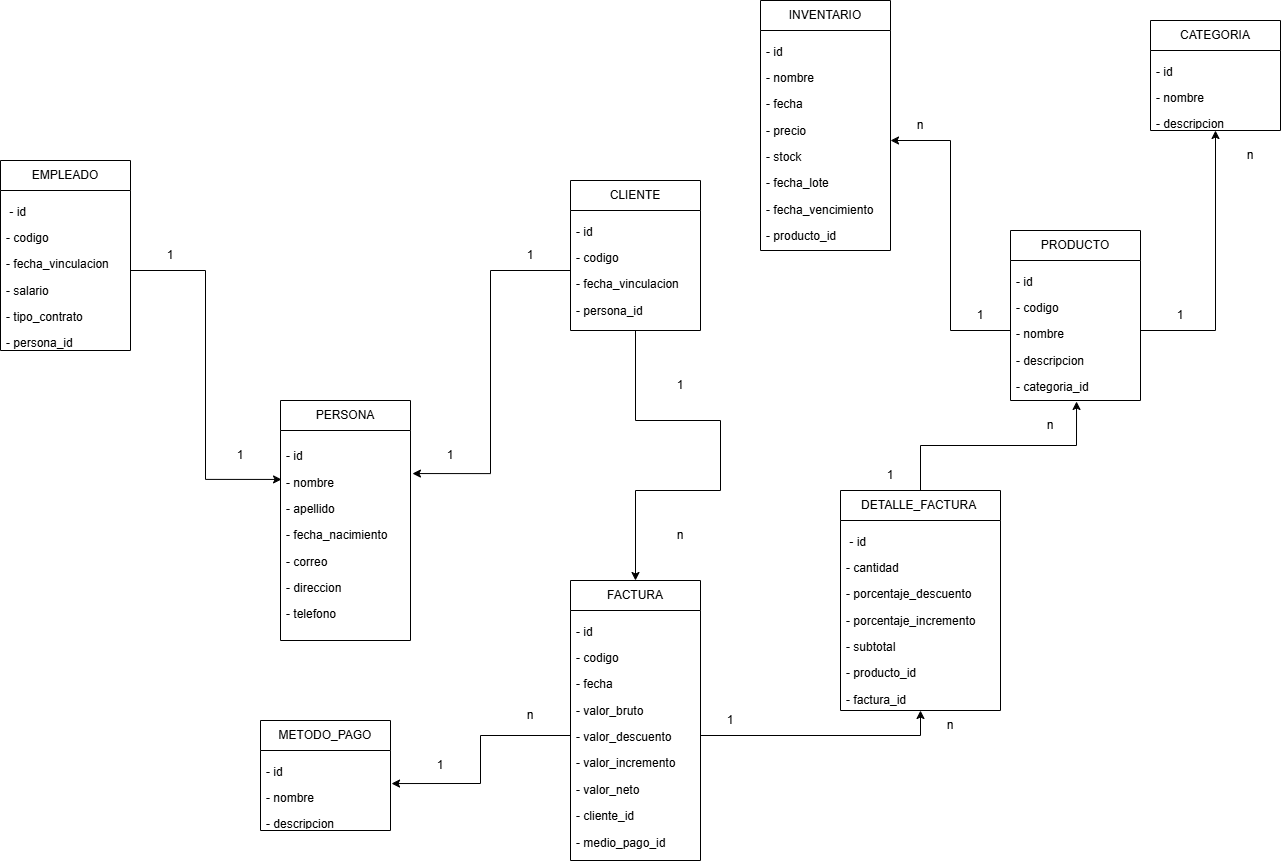

The diagram above was exported from draw.io. Its source (the exported page's mxGraphModel, read from the mxfile embedded in the PNG):
<mxGraphModel dx="1428" dy="1926" grid="1" gridSize="10" guides="1" tooltips="1" connect="1" arrows="1" fold="1" page="1" pageScale="1" pageWidth="827" pageHeight="1169" math="0" shadow="0">
  <root>
    <mxCell id="0" />
    <mxCell id="1" parent="0" />
    <mxCell id="HvbPd2SDP1xmV8ceXLos-9" value="PERSONA" style="swimlane;fontStyle=0;childLayout=stackLayout;horizontal=1;startSize=30;horizontalStack=0;resizeParent=1;resizeParentMax=0;resizeLast=0;collapsible=1;marginBottom=0;whiteSpace=wrap;html=1;" parent="1" vertex="1">
      <mxGeometry x="620" y="70" width="130" height="240" as="geometry" />
    </mxCell>
    <mxCell id="HvbPd2SDP1xmV8ceXLos-10" value="&lt;p class=&quot;MsoNormal&quot;&gt;- id&amp;nbsp;&lt;/p&gt;&lt;p class=&quot;MsoNormal&quot;&gt;- nombre&amp;nbsp;&lt;/p&gt;&lt;p class=&quot;MsoNormal&quot;&gt;- apellido&amp;nbsp;&lt;/p&gt;&lt;p class=&quot;MsoNormal&quot;&gt;- fecha_nacimiento&amp;nbsp;&lt;/p&gt;&lt;p class=&quot;MsoNormal&quot;&gt;- correo&amp;nbsp;&lt;/p&gt;&lt;p class=&quot;MsoNormal&quot;&gt;&lt;span style=&quot;background-color: transparent; color: light-dark(rgb(0, 0, 0), rgb(255, 255, 255));&quot;&gt;-&amp;nbsp;&lt;/span&gt;&lt;span style=&quot;background-color: transparent; color: light-dark(rgb(0, 0, 0), rgb(255, 255, 255));&quot;&gt;direccion&amp;nbsp;&lt;/span&gt;&lt;/p&gt;&lt;p class=&quot;MsoNormal&quot;&gt;&lt;span style=&quot;background-color: transparent; color: light-dark(rgb(0, 0, 0), rgb(255, 255, 255));&quot;&gt;- telefono&lt;/span&gt;&lt;/p&gt;" style="text;strokeColor=none;fillColor=none;align=left;verticalAlign=middle;spacingLeft=4;spacingRight=4;overflow=hidden;points=[[0,0.5],[1,0.5]];portConstraint=eastwest;rotatable=0;whiteSpace=wrap;html=1;" parent="HvbPd2SDP1xmV8ceXLos-9" vertex="1">
      <mxGeometry y="30" width="130" height="210" as="geometry" />
    </mxCell>
    <mxCell id="HvbPd2SDP1xmV8ceXLos-13" value="CLIENTE" style="swimlane;fontStyle=0;childLayout=stackLayout;horizontal=1;startSize=30;horizontalStack=0;resizeParent=1;resizeParentMax=0;resizeLast=0;collapsible=1;marginBottom=0;whiteSpace=wrap;html=1;" parent="1" vertex="1">
      <mxGeometry x="910" y="-150" width="130" height="150" as="geometry">
        <mxRectangle x="450" y="120" width="100" height="30" as="alternateBounds" />
      </mxGeometry>
    </mxCell>
    <mxCell id="HvbPd2SDP1xmV8ceXLos-14" value="&lt;p class=&quot;MsoNormal&quot;&gt;&lt;span style=&quot;background-color: transparent; color: light-dark(rgb(0, 0, 0), rgb(255, 255, 255));&quot;&gt;- id&amp;nbsp;&lt;/span&gt;&lt;/p&gt;&lt;p class=&quot;MsoNormal&quot;&gt;- codigo&amp;nbsp;&lt;/p&gt;&lt;p class=&quot;MsoNormal&quot;&gt;- fecha_vinculacion&amp;nbsp;&lt;/p&gt;&lt;p class=&quot;MsoNormal&quot;&gt;- persona_id&lt;/p&gt;" style="text;strokeColor=none;fillColor=none;align=left;verticalAlign=middle;spacingLeft=4;spacingRight=4;overflow=hidden;points=[[0,0.5],[1,0.5]];portConstraint=eastwest;rotatable=0;whiteSpace=wrap;html=1;" parent="HvbPd2SDP1xmV8ceXLos-13" vertex="1">
      <mxGeometry y="30" width="130" height="120" as="geometry" />
    </mxCell>
    <mxCell id="HvbPd2SDP1xmV8ceXLos-17" value="EMPLEADO" style="swimlane;fontStyle=0;childLayout=stackLayout;horizontal=1;startSize=30;horizontalStack=0;resizeParent=1;resizeParentMax=0;resizeLast=0;collapsible=1;marginBottom=0;whiteSpace=wrap;html=1;" parent="1" vertex="1">
      <mxGeometry x="340" y="-170" width="130" height="190" as="geometry" />
    </mxCell>
    <mxCell id="HvbPd2SDP1xmV8ceXLos-18" value="&lt;p class=&quot;MsoNormal&quot;&gt;&amp;nbsp;- id&amp;nbsp;&lt;/p&gt;&lt;p class=&quot;MsoNormal&quot;&gt;- codigo&amp;nbsp;&lt;/p&gt;&lt;p class=&quot;MsoNormal&quot;&gt;- fecha_vinculacion&amp;nbsp;&lt;/p&gt;&lt;p class=&quot;MsoNormal&quot;&gt;- salario&amp;nbsp;&lt;/p&gt;&lt;p class=&quot;MsoNormal&quot;&gt;- tipo_contrato&amp;nbsp;&lt;/p&gt;&lt;p class=&quot;MsoNormal&quot;&gt;- persona_id&lt;/p&gt;" style="text;strokeColor=none;fillColor=none;align=left;verticalAlign=middle;spacingLeft=4;spacingRight=4;overflow=hidden;points=[[0,0.5],[1,0.5]];portConstraint=eastwest;rotatable=0;whiteSpace=wrap;html=1;" parent="HvbPd2SDP1xmV8ceXLos-17" vertex="1">
      <mxGeometry y="30" width="130" height="160" as="geometry" />
    </mxCell>
    <mxCell id="HvbPd2SDP1xmV8ceXLos-19" value="CATEGORIA" style="swimlane;fontStyle=0;childLayout=stackLayout;horizontal=1;startSize=30;horizontalStack=0;resizeParent=1;resizeParentMax=0;resizeLast=0;collapsible=1;marginBottom=0;whiteSpace=wrap;html=1;" parent="1" vertex="1">
      <mxGeometry x="1490" y="-310" width="130" height="110" as="geometry" />
    </mxCell>
    <mxCell id="HvbPd2SDP1xmV8ceXLos-20" value="&lt;p class=&quot;MsoNormal&quot;&gt;- id&amp;nbsp;&lt;/p&gt;&lt;p class=&quot;MsoNormal&quot;&gt;- nombre&amp;nbsp;&lt;/p&gt;&lt;p class=&quot;MsoNormal&quot;&gt;- descripcion&lt;/p&gt;" style="text;strokeColor=none;fillColor=none;align=left;verticalAlign=middle;spacingLeft=4;spacingRight=4;overflow=hidden;points=[[0,0.5],[1,0.5]];portConstraint=eastwest;rotatable=0;whiteSpace=wrap;html=1;" parent="HvbPd2SDP1xmV8ceXLos-19" vertex="1">
      <mxGeometry y="30" width="130" height="80" as="geometry" />
    </mxCell>
    <mxCell id="HvbPd2SDP1xmV8ceXLos-21" value="PRODUCTO" style="swimlane;fontStyle=0;childLayout=stackLayout;horizontal=1;startSize=30;horizontalStack=0;resizeParent=1;resizeParentMax=0;resizeLast=0;collapsible=1;marginBottom=0;whiteSpace=wrap;html=1;" parent="1" vertex="1">
      <mxGeometry x="1350" y="-100" width="130" height="170" as="geometry" />
    </mxCell>
    <mxCell id="HvbPd2SDP1xmV8ceXLos-22" value="&lt;p class=&quot;MsoNormal&quot;&gt;- id&amp;nbsp;&lt;/p&gt;&lt;p class=&quot;MsoNormal&quot;&gt;- codigo&amp;nbsp;&lt;/p&gt;&lt;p class=&quot;MsoNormal&quot;&gt;- nombre&amp;nbsp;&lt;/p&gt;&lt;p class=&quot;MsoNormal&quot;&gt;- descripcion&amp;nbsp;&lt;/p&gt;&lt;p class=&quot;MsoNormal&quot;&gt;- categoria_id&lt;/p&gt;" style="text;strokeColor=none;fillColor=none;align=left;verticalAlign=middle;spacingLeft=4;spacingRight=4;overflow=hidden;points=[[0,0.5],[1,0.5]];portConstraint=eastwest;rotatable=0;whiteSpace=wrap;html=1;" parent="HvbPd2SDP1xmV8ceXLos-21" vertex="1">
      <mxGeometry y="30" width="130" height="140" as="geometry" />
    </mxCell>
    <mxCell id="HvbPd2SDP1xmV8ceXLos-23" value="INVENTARIO" style="swimlane;fontStyle=0;childLayout=stackLayout;horizontal=1;startSize=30;horizontalStack=0;resizeParent=1;resizeParentMax=0;resizeLast=0;collapsible=1;marginBottom=0;whiteSpace=wrap;html=1;" parent="1" vertex="1">
      <mxGeometry x="1100" y="-330" width="130" height="250" as="geometry" />
    </mxCell>
    <mxCell id="HvbPd2SDP1xmV8ceXLos-24" value="&lt;p class=&quot;MsoNormal&quot;&gt;- id&amp;nbsp;&lt;/p&gt;&lt;p class=&quot;MsoNormal&quot;&gt;- nombre&amp;nbsp;&lt;/p&gt;&lt;p class=&quot;MsoNormal&quot;&gt;- fecha&amp;nbsp;&lt;/p&gt;&lt;p class=&quot;MsoNormal&quot;&gt;- precio&amp;nbsp;&lt;/p&gt;&lt;p class=&quot;MsoNormal&quot;&gt;- stock&amp;nbsp;&lt;/p&gt;&lt;p class=&quot;MsoNormal&quot;&gt;- fecha_lote&amp;nbsp;&lt;/p&gt;&lt;p class=&quot;MsoNormal&quot;&gt;- fecha_vencimiento&amp;nbsp;&lt;/p&gt;&lt;p class=&quot;MsoNormal&quot;&gt;- producto_id&lt;/p&gt;" style="text;strokeColor=none;fillColor=none;align=left;verticalAlign=middle;spacingLeft=4;spacingRight=4;overflow=hidden;points=[[0,0.5],[1,0.5]];portConstraint=eastwest;rotatable=0;whiteSpace=wrap;html=1;" parent="HvbPd2SDP1xmV8ceXLos-23" vertex="1">
      <mxGeometry y="30" width="130" height="220" as="geometry" />
    </mxCell>
    <mxCell id="HvbPd2SDP1xmV8ceXLos-25" value="METODO_PAGO" style="swimlane;fontStyle=0;childLayout=stackLayout;horizontal=1;startSize=30;horizontalStack=0;resizeParent=1;resizeParentMax=0;resizeLast=0;collapsible=1;marginBottom=0;whiteSpace=wrap;html=1;" parent="1" vertex="1">
      <mxGeometry x="600" y="390" width="130" height="110" as="geometry" />
    </mxCell>
    <mxCell id="HvbPd2SDP1xmV8ceXLos-26" value="&lt;p class=&quot;MsoNormal&quot;&gt;- id&amp;nbsp;&lt;/p&gt;&lt;p class=&quot;MsoNormal&quot;&gt;- nombre&amp;nbsp;&lt;/p&gt;&lt;p class=&quot;MsoNormal&quot;&gt;- descripcion&lt;/p&gt;" style="text;strokeColor=none;fillColor=none;align=left;verticalAlign=middle;spacingLeft=4;spacingRight=4;overflow=hidden;points=[[0,0.5],[1,0.5]];portConstraint=eastwest;rotatable=0;whiteSpace=wrap;html=1;" parent="HvbPd2SDP1xmV8ceXLos-25" vertex="1">
      <mxGeometry y="30" width="130" height="80" as="geometry" />
    </mxCell>
    <mxCell id="HvbPd2SDP1xmV8ceXLos-27" value="FACTURA" style="swimlane;fontStyle=0;childLayout=stackLayout;horizontal=1;startSize=30;horizontalStack=0;resizeParent=1;resizeParentMax=0;resizeLast=0;collapsible=1;marginBottom=0;whiteSpace=wrap;html=1;" parent="1" vertex="1">
      <mxGeometry x="910" y="250" width="130" height="280" as="geometry" />
    </mxCell>
    <mxCell id="HvbPd2SDP1xmV8ceXLos-28" value="&lt;p class=&quot;MsoNormal&quot;&gt;- id&amp;nbsp;&lt;/p&gt;&lt;p class=&quot;MsoNormal&quot;&gt;- codigo&amp;nbsp;&lt;/p&gt;&lt;p class=&quot;MsoNormal&quot;&gt;- fecha&amp;nbsp;&lt;/p&gt;&lt;p class=&quot;MsoNormal&quot;&gt;- valor_bruto&amp;nbsp;&lt;/p&gt;&lt;p class=&quot;MsoNormal&quot;&gt;- valor_descuento&amp;nbsp;&lt;/p&gt;&lt;p class=&quot;MsoNormal&quot;&gt;- valor_incremento&amp;nbsp;&lt;/p&gt;&lt;p class=&quot;MsoNormal&quot;&gt;- valor_neto&amp;nbsp;&lt;/p&gt;&lt;p class=&quot;MsoNormal&quot;&gt;- cliente_id&amp;nbsp;&lt;/p&gt;&lt;p class=&quot;MsoNormal&quot;&gt;- medio_pago_id&lt;/p&gt;" style="text;strokeColor=none;fillColor=none;align=left;verticalAlign=middle;spacingLeft=4;spacingRight=4;overflow=hidden;points=[[0,0.5],[1,0.5]];portConstraint=eastwest;rotatable=0;whiteSpace=wrap;html=1;" parent="HvbPd2SDP1xmV8ceXLos-27" vertex="1">
      <mxGeometry y="30" width="130" height="250" as="geometry" />
    </mxCell>
    <mxCell id="HvbPd2SDP1xmV8ceXLos-29" value="DETALLE_FACTURA&amp;nbsp;" style="swimlane;fontStyle=0;childLayout=stackLayout;horizontal=1;startSize=30;horizontalStack=0;resizeParent=1;resizeParentMax=0;resizeLast=0;collapsible=1;marginBottom=0;whiteSpace=wrap;html=1;" parent="1" vertex="1">
      <mxGeometry x="1180" y="160" width="160" height="220" as="geometry" />
    </mxCell>
    <mxCell id="HvbPd2SDP1xmV8ceXLos-30" value="&lt;p class=&quot;MsoNormal&quot;&gt;&amp;nbsp;- id&amp;nbsp;&lt;/p&gt;&lt;p class=&quot;MsoNormal&quot;&gt;- cantidad&amp;nbsp;&lt;/p&gt;&lt;p class=&quot;MsoNormal&quot;&gt;- porcentaje_descuento&amp;nbsp;&lt;/p&gt;&lt;p class=&quot;MsoNormal&quot;&gt;- porcentaje_incremento&amp;nbsp;&lt;/p&gt;&lt;p class=&quot;MsoNormal&quot;&gt;- subtotal&amp;nbsp;&lt;/p&gt;&lt;p class=&quot;MsoNormal&quot;&gt;- producto_id&amp;nbsp;&lt;/p&gt;&lt;p class=&quot;MsoNormal&quot;&gt;- factura_id&lt;/p&gt;" style="text;strokeColor=none;fillColor=none;align=left;verticalAlign=middle;spacingLeft=4;spacingRight=4;overflow=hidden;points=[[0,0.5],[1,0.5]];portConstraint=eastwest;rotatable=0;whiteSpace=wrap;html=1;" parent="HvbPd2SDP1xmV8ceXLos-29" vertex="1">
      <mxGeometry y="30" width="160" height="190" as="geometry" />
    </mxCell>
    <mxCell id="YaznjuS1TePeTDcNa_Vc-2" style="edgeStyle=orthogonalEdgeStyle;rounded=0;orthogonalLoop=1;jettySize=auto;html=1;entryX=1.015;entryY=0.205;entryDx=0;entryDy=0;entryPerimeter=0;" edge="1" parent="1" source="HvbPd2SDP1xmV8ceXLos-14" target="HvbPd2SDP1xmV8ceXLos-10">
      <mxGeometry relative="1" as="geometry" />
    </mxCell>
    <mxCell id="YaznjuS1TePeTDcNa_Vc-3" style="edgeStyle=orthogonalEdgeStyle;rounded=0;orthogonalLoop=1;jettySize=auto;html=1;exitX=1;exitY=0.5;exitDx=0;exitDy=0;entryX=0.008;entryY=0.233;entryDx=0;entryDy=0;entryPerimeter=0;" edge="1" parent="1" source="HvbPd2SDP1xmV8ceXLos-18" target="HvbPd2SDP1xmV8ceXLos-10">
      <mxGeometry relative="1" as="geometry" />
    </mxCell>
    <mxCell id="YaznjuS1TePeTDcNa_Vc-4" value="1" style="text;html=1;align=center;verticalAlign=middle;whiteSpace=wrap;rounded=0;" vertex="1" parent="1">
      <mxGeometry x="840" y="-90" width="60" height="30" as="geometry" />
    </mxCell>
    <mxCell id="YaznjuS1TePeTDcNa_Vc-5" value="1" style="text;html=1;align=center;verticalAlign=middle;whiteSpace=wrap;rounded=0;" vertex="1" parent="1">
      <mxGeometry x="480" y="-90" width="60" height="30" as="geometry" />
    </mxCell>
    <mxCell id="YaznjuS1TePeTDcNa_Vc-6" value="1" style="text;html=1;align=center;verticalAlign=middle;whiteSpace=wrap;rounded=0;" vertex="1" parent="1">
      <mxGeometry x="760" y="110" width="60" height="30" as="geometry" />
    </mxCell>
    <mxCell id="YaznjuS1TePeTDcNa_Vc-8" value="1" style="text;html=1;align=center;verticalAlign=middle;whiteSpace=wrap;rounded=0;" vertex="1" parent="1">
      <mxGeometry x="550" y="110" width="60" height="30" as="geometry" />
    </mxCell>
    <mxCell id="YaznjuS1TePeTDcNa_Vc-12" value="1" style="text;html=1;align=center;verticalAlign=middle;whiteSpace=wrap;rounded=0;" vertex="1" parent="1">
      <mxGeometry x="990" y="40" width="60" height="30" as="geometry" />
    </mxCell>
    <mxCell id="YaznjuS1TePeTDcNa_Vc-13" value="n" style="text;html=1;align=center;verticalAlign=middle;whiteSpace=wrap;rounded=0;" vertex="1" parent="1">
      <mxGeometry x="990" y="190" width="60" height="30" as="geometry" />
    </mxCell>
    <mxCell id="YaznjuS1TePeTDcNa_Vc-14" style="edgeStyle=orthogonalEdgeStyle;rounded=0;orthogonalLoop=1;jettySize=auto;html=1;exitX=0;exitY=0.5;exitDx=0;exitDy=0;entryX=1.008;entryY=0.413;entryDx=0;entryDy=0;entryPerimeter=0;" edge="1" parent="1" source="HvbPd2SDP1xmV8ceXLos-28" target="HvbPd2SDP1xmV8ceXLos-26">
      <mxGeometry relative="1" as="geometry" />
    </mxCell>
    <mxCell id="YaznjuS1TePeTDcNa_Vc-15" value="n" style="text;html=1;align=center;verticalAlign=middle;whiteSpace=wrap;rounded=0;" vertex="1" parent="1">
      <mxGeometry x="840" y="370" width="60" height="30" as="geometry" />
    </mxCell>
    <mxCell id="YaznjuS1TePeTDcNa_Vc-16" value="1" style="text;html=1;align=center;verticalAlign=middle;whiteSpace=wrap;rounded=0;" vertex="1" parent="1">
      <mxGeometry x="750" y="420" width="60" height="30" as="geometry" />
    </mxCell>
    <mxCell id="YaznjuS1TePeTDcNa_Vc-17" style="edgeStyle=orthogonalEdgeStyle;rounded=0;orthogonalLoop=1;jettySize=auto;html=1;entryX=0.5;entryY=1;entryDx=0;entryDy=0;" edge="1" parent="1" source="HvbPd2SDP1xmV8ceXLos-28" target="HvbPd2SDP1xmV8ceXLos-29">
      <mxGeometry relative="1" as="geometry" />
    </mxCell>
    <mxCell id="YaznjuS1TePeTDcNa_Vc-18" value="n" style="text;html=1;align=center;verticalAlign=middle;whiteSpace=wrap;rounded=0;" vertex="1" parent="1">
      <mxGeometry x="1260" y="380" width="60" height="30" as="geometry" />
    </mxCell>
    <mxCell id="YaznjuS1TePeTDcNa_Vc-19" value="1" style="text;html=1;align=center;verticalAlign=middle;whiteSpace=wrap;rounded=0;" vertex="1" parent="1">
      <mxGeometry x="1040" y="375" width="60" height="30" as="geometry" />
    </mxCell>
    <mxCell id="YaznjuS1TePeTDcNa_Vc-20" style="edgeStyle=orthogonalEdgeStyle;rounded=0;orthogonalLoop=1;jettySize=auto;html=1;entryX=0.508;entryY=1.007;entryDx=0;entryDy=0;entryPerimeter=0;" edge="1" parent="1" source="HvbPd2SDP1xmV8ceXLos-29" target="HvbPd2SDP1xmV8ceXLos-22">
      <mxGeometry relative="1" as="geometry" />
    </mxCell>
    <mxCell id="YaznjuS1TePeTDcNa_Vc-21" value="1" style="text;html=1;align=center;verticalAlign=middle;whiteSpace=wrap;rounded=0;" vertex="1" parent="1">
      <mxGeometry x="1200" y="130" width="60" height="30" as="geometry" />
    </mxCell>
    <mxCell id="YaznjuS1TePeTDcNa_Vc-22" value="n" style="text;html=1;align=center;verticalAlign=middle;whiteSpace=wrap;rounded=0;" vertex="1" parent="1">
      <mxGeometry x="1360" y="80" width="60" height="30" as="geometry" />
    </mxCell>
    <mxCell id="YaznjuS1TePeTDcNa_Vc-23" style="edgeStyle=orthogonalEdgeStyle;rounded=0;orthogonalLoop=1;jettySize=auto;html=1;entryX=0.5;entryY=1;entryDx=0;entryDy=0;" edge="1" parent="1" source="HvbPd2SDP1xmV8ceXLos-22" target="HvbPd2SDP1xmV8ceXLos-19">
      <mxGeometry relative="1" as="geometry" />
    </mxCell>
    <mxCell id="YaznjuS1TePeTDcNa_Vc-25" style="edgeStyle=orthogonalEdgeStyle;rounded=0;orthogonalLoop=1;jettySize=auto;html=1;" edge="1" parent="1" source="HvbPd2SDP1xmV8ceXLos-22" target="HvbPd2SDP1xmV8ceXLos-24">
      <mxGeometry relative="1" as="geometry">
        <mxPoint x="1220" y="-10" as="targetPoint" />
      </mxGeometry>
    </mxCell>
    <mxCell id="YaznjuS1TePeTDcNa_Vc-26" value="1" style="text;html=1;align=center;verticalAlign=middle;whiteSpace=wrap;rounded=0;" vertex="1" parent="1">
      <mxGeometry x="1290" y="-30" width="60" height="30" as="geometry" />
    </mxCell>
    <mxCell id="YaznjuS1TePeTDcNa_Vc-27" value="1" style="text;html=1;align=center;verticalAlign=middle;whiteSpace=wrap;rounded=0;" vertex="1" parent="1">
      <mxGeometry x="1490" y="-30" width="60" height="30" as="geometry" />
    </mxCell>
    <mxCell id="YaznjuS1TePeTDcNa_Vc-28" value="n" style="text;html=1;align=center;verticalAlign=middle;whiteSpace=wrap;rounded=0;" vertex="1" parent="1">
      <mxGeometry x="1560" y="-190" width="60" height="30" as="geometry" />
    </mxCell>
    <mxCell id="YaznjuS1TePeTDcNa_Vc-29" value="n" style="text;html=1;align=center;verticalAlign=middle;whiteSpace=wrap;rounded=0;" vertex="1" parent="1">
      <mxGeometry x="1230" y="-220" width="60" height="30" as="geometry" />
    </mxCell>
    <mxCell id="YaznjuS1TePeTDcNa_Vc-34" style="edgeStyle=orthogonalEdgeStyle;rounded=0;orthogonalLoop=1;jettySize=auto;html=1;entryX=0.5;entryY=0;entryDx=0;entryDy=0;" edge="1" parent="1" source="HvbPd2SDP1xmV8ceXLos-14" target="HvbPd2SDP1xmV8ceXLos-27">
      <mxGeometry relative="1" as="geometry">
        <Array as="points">
          <mxPoint x="975" y="90" />
          <mxPoint x="1060" y="90" />
          <mxPoint x="1060" y="160" />
          <mxPoint x="975" y="160" />
        </Array>
      </mxGeometry>
    </mxCell>
  </root>
</mxGraphModel>